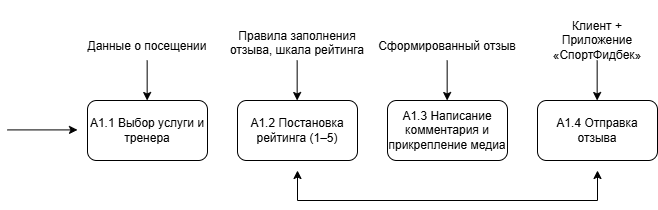

The diagram above was exported from draw.io. Its source (the exported page's mxGraphModel, read from the mxfile embedded in the PNG):
<mxGraphModel dx="1159" dy="638" grid="1" gridSize="10" guides="1" tooltips="1" connect="1" arrows="1" fold="1" page="1" pageScale="1" pageWidth="827" pageHeight="1169" background="light-dark(#FFFFFF,#000000)" math="0" shadow="0">
  <root>
    <mxCell id="0" />
    <mxCell id="1" parent="0" />
    <mxCell id="9irUEapt1CZg3Gm9Hcox-4" parent="1" style="rounded=1;whiteSpace=wrap;html=1;" value="&lt;p dir=&quot;auto&quot; style=&quot;white-space-collapse: preserve;&quot;&gt;A1.1 Выбор услуги и тренера&lt;/p&gt;" vertex="1">
      <mxGeometry height="60" width="120" x="130" y="200" as="geometry" />
    </mxCell>
    <mxCell id="9irUEapt1CZg3Gm9Hcox-19" parent="1" style="rounded=1;whiteSpace=wrap;html=1;" value="&lt;p dir=&quot;auto&quot; style=&quot;white-space-collapse: preserve;&quot;&gt;A1.2 Постановка рейтинга (1–5)&lt;/p&gt;" vertex="1">
      <mxGeometry height="60" width="120" x="280" y="200" as="geometry" />
    </mxCell>
    <mxCell id="9irUEapt1CZg3Gm9Hcox-20" parent="1" style="rounded=1;whiteSpace=wrap;html=1;" value="&lt;p dir=&quot;auto&quot; style=&quot;white-space-collapse: preserve;&quot;&gt;A1.3 Написание комментария и прикрепление медиа&lt;/p&gt;" vertex="1">
      <mxGeometry height="60" width="120" x="430" y="200" as="geometry" />
    </mxCell>
    <mxCell id="9irUEapt1CZg3Gm9Hcox-21" parent="1" style="rounded=1;whiteSpace=wrap;html=1;" value="&lt;p dir=&quot;auto&quot; style=&quot;white-space-collapse: preserve;&quot;&gt;A1.4 Отправка отзыва&lt;/p&gt;" vertex="1">
      <mxGeometry height="60" width="120" x="580" y="200" as="geometry" />
    </mxCell>
    <mxCell id="9irUEapt1CZg3Gm9Hcox-22" edge="1" parent="1" style="endArrow=classic;html=1;rounded=0;" value="">
      <mxGeometry height="50" relative="1" width="50" as="geometry">
        <mxPoint x="50" y="229.41" as="sourcePoint" />
        <mxPoint x="120" y="229.41" as="targetPoint" />
      </mxGeometry>
    </mxCell>
    <mxCell id="9irUEapt1CZg3Gm9Hcox-23" parent="1" style="text;whiteSpace=wrap;html=1;align=center;" value="&lt;p dir=&quot;auto&quot; style=&quot;white-space: pre-wrap;&quot;&gt;Данные о посещении&lt;/p&gt;" vertex="1">
      <mxGeometry height="60" width="150" x="115" y="120" as="geometry" />
    </mxCell>
    <mxCell id="9irUEapt1CZg3Gm9Hcox-24" parent="1" style="text;whiteSpace=wrap;html=1;align=center;" value="&lt;p dir=&quot;auto&quot; style=&quot;white-space: pre-wrap;&quot;&gt;Правила заполнения отзыва, шкала рейтинга&lt;/p&gt;" vertex="1">
      <mxGeometry height="60" width="140" x="270" y="110" as="geometry" />
    </mxCell>
    <mxCell id="9irUEapt1CZg3Gm9Hcox-25" parent="1" style="text;whiteSpace=wrap;html=1;align=center;" value="&lt;p dir=&quot;auto&quot; style=&quot;white-space: pre-wrap;&quot;&gt;Сформированный отзыв&lt;/p&gt;" vertex="1">
      <mxGeometry height="60" width="170" x="405" y="120" as="geometry" />
    </mxCell>
    <mxCell id="9irUEapt1CZg3Gm9Hcox-26" parent="1" style="text;whiteSpace=wrap;html=1;align=center;" value="&lt;p dir=&quot;auto&quot; style=&quot;white-space: pre-wrap;&quot;&gt;Клиент + Приложение «СпортФидбек»&lt;/p&gt;" vertex="1">
      <mxGeometry height="60" width="100" x="590" y="100" as="geometry" />
    </mxCell>
    <mxCell id="9irUEapt1CZg3Gm9Hcox-27" edge="1" parent="1" style="endArrow=classic;html=1;rounded=0;entryX=0.833;entryY=0.833;entryDx=0;entryDy=0;entryPerimeter=0;" value="">
      <mxGeometry height="50" relative="1" width="50" as="geometry">
        <mxPoint x="189.66" y="160" as="sourcePoint" />
        <mxPoint x="189.66" y="200.00000000000003" as="targetPoint" />
      </mxGeometry>
    </mxCell>
    <mxCell id="9irUEapt1CZg3Gm9Hcox-28" edge="1" parent="1" style="endArrow=classic;html=1;rounded=0;entryX=0.833;entryY=0.833;entryDx=0;entryDy=0;entryPerimeter=0;" value="">
      <mxGeometry height="50" relative="1" width="50" as="geometry">
        <mxPoint x="339.65999999999997" y="160" as="sourcePoint" />
        <mxPoint x="339.65999999999997" y="200.00000000000003" as="targetPoint" />
      </mxGeometry>
    </mxCell>
    <mxCell id="9irUEapt1CZg3Gm9Hcox-29" edge="1" parent="1" style="endArrow=classic;html=1;rounded=0;entryX=0.833;entryY=0.833;entryDx=0;entryDy=0;entryPerimeter=0;" value="">
      <mxGeometry height="50" relative="1" width="50" as="geometry">
        <mxPoint x="489.65999999999997" y="160" as="sourcePoint" />
        <mxPoint x="489.65999999999997" y="200.00000000000003" as="targetPoint" />
      </mxGeometry>
    </mxCell>
    <mxCell id="9irUEapt1CZg3Gm9Hcox-30" edge="1" parent="1" style="endArrow=classic;html=1;rounded=0;entryX=0.833;entryY=0.833;entryDx=0;entryDy=0;entryPerimeter=0;" value="">
      <mxGeometry height="50" relative="1" width="50" as="geometry">
        <mxPoint x="639.66" y="160" as="sourcePoint" />
        <mxPoint x="639.66" y="200.00000000000003" as="targetPoint" />
      </mxGeometry>
    </mxCell>
    <mxCell id="9irUEapt1CZg3Gm9Hcox-31" edge="1" parent="1" style="endArrow=classic;startArrow=classic;html=1;rounded=0;" value="">
      <mxGeometry height="50" relative="1" width="50" as="geometry">
        <Array as="points">
          <mxPoint x="340" y="300" />
          <mxPoint x="640" y="300" />
        </Array>
        <mxPoint x="340" y="270" as="sourcePoint" />
        <mxPoint x="640" y="270" as="targetPoint" />
      </mxGeometry>
    </mxCell>
  </root>
</mxGraphModel>